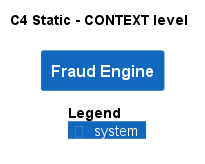

The diagram above was rendered by PlantUML. Its source (embedded in the PNG):
@startuml
!pragma layout smetana
!include ..\..\.c4s\C4_Context.puml

AddElementTag("state:new", $bgColor=green, $fontColor=#ffffff, $borderColor=green, $shadowing="False")
AddElementTag("state:changed", $bgColor=orange, $fontColor=#ffffff, $borderColor=orange, $shadowing="False")
AddElementTag("state:removed", $bgColor=red, $fontColor=#ffffff, $borderColor=red, $shadowing="False")

AddRelTag("state:new", $textColor=green, $lineColor=green)
AddRelTag("state:changed", $textColor=orange, $lineColor=orange)
AddRelTag("state:removed", $textColor=red, $lineColor=red)

SHOW_PERSON_PORTRAIT()
LAYOUT_TOP_DOWN()

skinparam linetype polyline

title C4 Static - CONTEXT level

System(ECommercePlatform.SoftwareSystems.FraudEngine, "Fraud Engine", "")



SHOW_LEGEND()
@enduml